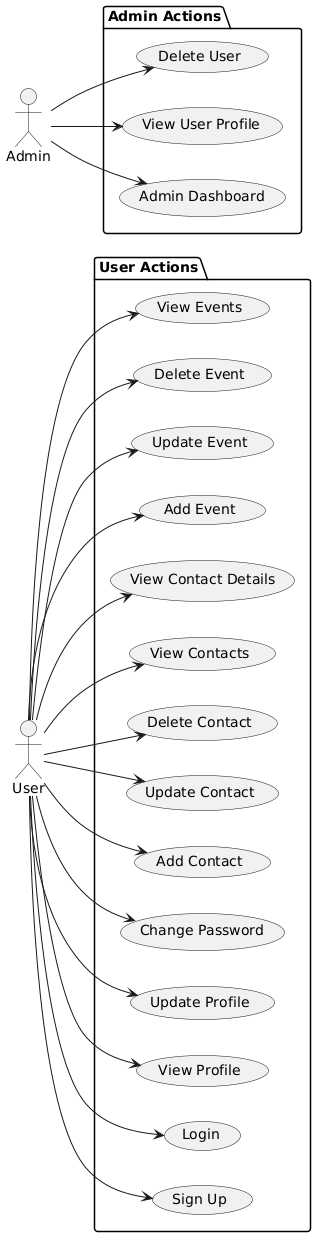

The diagram above was rendered by PlantUML. Its source (embedded in the PNG):
@startuml
left to right direction

actor User
actor Admin

package "User Actions" {
  usecase "Sign Up" as UC1
  usecase "Login" as UC2
  usecase "View Profile" as UC3
  usecase "Update Profile" as UC4
  usecase "Change Password" as UC5
  usecase "Add Contact" as UC6
  usecase "Update Contact" as UC7
  usecase "Delete Contact" as UC8
  usecase "View Contacts" as UC9
  usecase "View Contact Details" as UC10
  usecase "Add Event" as UC11
  usecase "Update Event" as UC12
  usecase "Delete Event" as UC13
  usecase "View Events" as UC14
}

package "Admin Actions" {
  usecase "Admin Dashboard" as UC15
  usecase "View User Profile" as UC16
  usecase "Delete User" as UC17
}

User --> UC1
User --> UC2
User --> UC3
User --> UC4
User --> UC5
User --> UC6
User --> UC7
User --> UC8
User --> UC9
User --> UC10
User --> UC11
User --> UC12
User --> UC13
User --> UC14

Admin --> UC15
Admin --> UC16
Admin --> UC17
@enduml